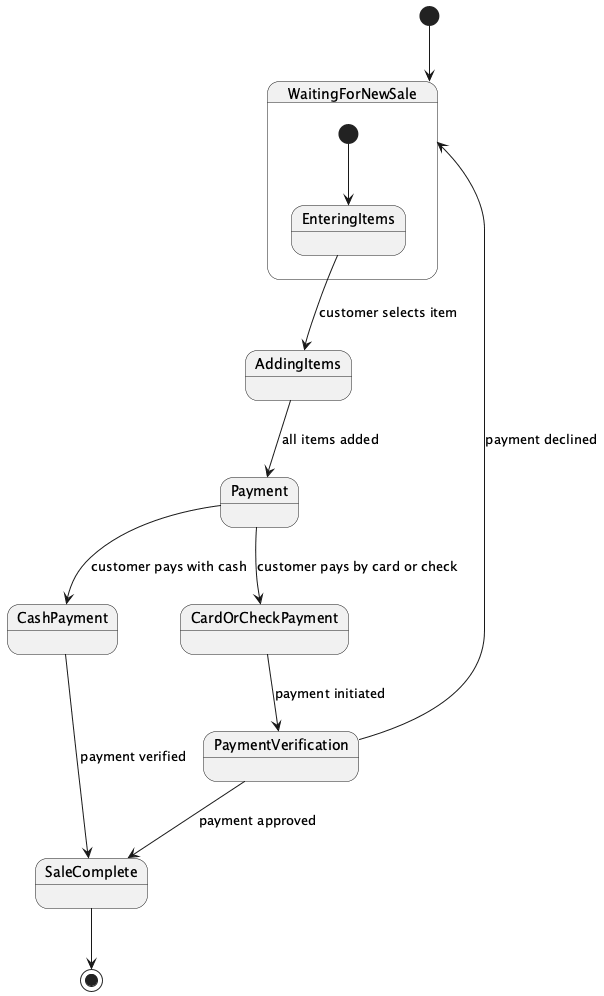

The diagram above was rendered by PlantUML. Its source (embedded in the PNG):
@startuml
[*] --> WaitingForNewSale

state WaitingForNewSale {
    [*] --> EnteringItems
}

EnteringItems --> AddingItems : customer selects item
AddingItems --> Payment : all items added

Payment --> CashPayment : customer pays with cash
Payment --> CardOrCheckPayment : customer pays by card or check

CashPayment --> SaleComplete : payment verified

CardOrCheckPayment --> PaymentVerification : payment initiated
PaymentVerification --> SaleComplete : payment approved
PaymentVerification --> WaitingForNewSale : payment declined

SaleComplete --> [*]

@enduml